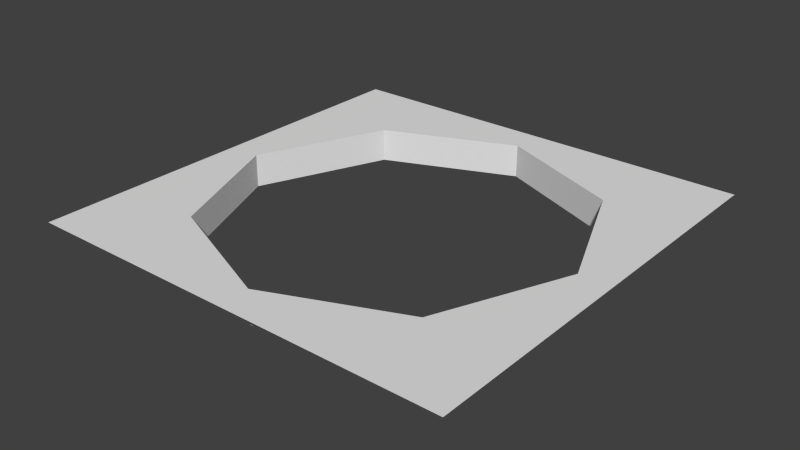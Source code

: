 # Source: T_Lago.blend  (saved by Blender 2.74.0; exported with 4.5.12 LTS)
import bpy
from mathutils import Matrix  # noqa: F401  (used for matrix-valued properties, if any)

bpy.ops.wm.read_factory_settings(use_empty=True)
scene = bpy.context.scene
scene.name = 'Scene'

# ---- collections
col_collection_1 = bpy.data.collections.new('Collection 1'); scene.collection.children.link(col_collection_1)

# ---- materials (node trees are filled in below, after node groups)
mat_material = bpy.data.materials.new('Material')
mat_material.alpha_threshold = 0.0
mat_material.use_transparent_shadow = False
mat_material.roughness = 0.5
mat_material.line_color = (0.0, 0.0, 0.0, 1.0)

# ---- material node trees

# ---- world
world_world = bpy.data.worlds.new('World'); scene.world = world_world
world_world.color = (0.05088, 0.05088, 0.05088)
world_world.use_sun_shadow = False
world_world.sun_shadow_jitter_overblur = 0.0
world_world.cycles.sampling_method = 'MANUAL'
world_world.cycles.sample_map_resolution = 256

# ---- meshes
me_cube = bpy.data.meshes.new('Cube')
me_cube.from_pydata([(-2.0, -2.0, 0.0), (2.0, -2.0, 0.0), (-2.0, 2.0, 0.0), (2.0, 2.0, 0.0), (0.0, 1.7, -0.31), (0.0, 1.7, 2.701e-08), (1.202, 1.202, -0.31), (1.202, 1.202, 2.701e-08), (1.7, -7.431e-08, -0.31), (1.7, -7.431e-08, 2.701e-08), (1.202, -1.202, -0.31), (1.202, -1.202, 2.701e-08), (-1.486e-07, -1.7, -0.31), (-1.486e-07, -1.7, 2.701e-08), (-1.202, -1.202, -0.31), (-1.202, -1.202, 2.701e-08), (-1.7, 2.027e-08, -0.31), (-1.7, 2.027e-08, 2.701e-08), (-1.202, 1.202, -0.31), (-1.202, 1.202, 2.701e-08)], [], [(4, 6, 7, 5), (6, 8, 9, 7), (8, 10, 11, 9), (10, 12, 13, 11), (12, 14, 15, 13), (14, 16, 17, 15), (16, 18, 19, 17), (18, 4, 5, 19), (19, 5, 2, 17), (15, 17, 0, 13), (11, 13, 1, 9), (7, 9, 3, 5), (2, 5, 3), (0, 17, 2), (1, 13, 0), (3, 9, 1)])
_uv = me_cube.uv_layers.new(name='UVMap')
_uv.uv.foreach_set('vector', [0.5001, 0.1903, 0.7285, 0.2658, 0.7791, 0.2188, 0.5023, 0.1205, 0.7285, 0.2658, 0.8148, 0.4774, 0.8804, 0.4817, 0.7791, 0.2188, 0.8148, 0.4774, 0.7265, 0.6947, 0.7722, 0.7473, 0.8804, 0.4817, 0.7265, 0.6947, 0.5022, 0.7827, 0.4986, 0.851, 0.7722, 0.7473, 0.5022, 0.7827, 0.2758, 0.6971, 0.225, 0.7449, 0.4986, 0.851, 0.2758, 0.6971, 0.1805, 0.4885, 0.1162, 0.4851, 0.225, 0.7449, 0.1805, 0.4885, 0.2693, 0.2774, 0.2241, 0.2244, 0.1162, 0.4851, 0.2693, 0.2774, 0.5001, 0.1903, 0.5023, 0.1205, 0.2241, 0.2244, 0.2241, 0.2244, 0.5023, 0.1205, 0.05334, 0.05513, 0.1162, 0.4851, 0.225, 0.7449, 0.1162, 0.4851, 0.05334, 0.916, 0.4986, 0.851, 0.7722, 0.7473, 0.4986, 0.851, 0.9418, 0.9182, 0.8804, 0.4817, 0.7791, 0.2188, 0.8804, 0.4817, 0.9467, 0.05173, 0.5023, 0.1205, 0.05334, 0.05513, 0.5023, 0.1205, 0.9467, 0.05173, 0.05334, 0.916, 0.1162, 0.4851, 0.05334, 0.05513, 0.9418, 0.9182, 0.4986, 0.851, 0.05334, 0.916, 0.9467, 0.05173, 0.8804, 0.4817, 0.9418, 0.9182])
me_cube.materials.append(mat_material)
me_cube.use_remesh_preserve_volume = False
me_cube.use_remesh_preserve_attributes = False
me_cube.use_mirror_vertex_groups = False
me_cube.update()

# ---- objects
ob_cube = bpy.data.objects.new('Cube', me_cube)

# ---- transforms, parenting, visibility, modifiers, constraints
ob_cube.location = (0.0, 0.0, 0.0)
ob_cube.scale = (0.5, 0.5, 0.5)
ob_cube.lock_rotations_4d = False
ob_cube.empty_display_type = 'ARROWS'
ob_cube.lineart.crease_threshold = 0.0

# ---- collection membership
col_collection_1.objects.link(ob_cube)

# ---- scene / render settings (as saved in the file)
scene.frame_start = 1; scene.frame_end = 250; scene.frame_set(0)
scene.render.engine = 'BLENDER_EEVEE_NEXT'
scene.render.resolution_percentage = 50
scene.render.dither_intensity = 0.0
scene.cycles.use_denoising = False
scene.cycles.samples = 10
scene.cycles.sampling_pattern = 'TABULATED_SOBOL'
scene.cycles.light_sampling_threshold = 0.0
scene.cycles.use_adaptive_sampling = False
scene.cycles.use_light_tree = False
scene.cycles.blur_glossy = 0.0
scene.cycles.pixel_filter_type = 'GAUSSIAN'
scene.cycles.sample_clamp_indirect = 0.0
scene.view_settings.view_transform = 'Standard'
bpy.context.view_layer.update()

# ---- added for rendering (the .blend has no active camera and no usable light): camera, sun
cam_auto = bpy.data.cameras.new('AutoCamera')
cam_auto.lens = 50.0
cam_auto.sensor_width = 36.0
cam_auto.clip_end = 1000.0
ob_auto_camera = bpy.data.objects.new('AutoCamera', cam_auto)
scene.collection.objects.link(ob_auto_camera)
ob_auto_camera.location = (2.62086, -3.14503, 2.01919)
ob_auto_camera.rotation_euler = (1.09748, -7.21219e-08, 0.694738)
scene.camera = ob_auto_camera
light_auto_sun = bpy.data.lights.new('AutoSun', 'SUN')
light_auto_sun.energy = 3.0
light_auto_sun.angle = 0.0523599
ob_auto_sun = bpy.data.objects.new('AutoSun', light_auto_sun)
scene.collection.objects.link(ob_auto_sun)
ob_auto_sun.rotation_euler = (0.872665, 0.174533, 0.523599)
bpy.context.view_layer.update()
